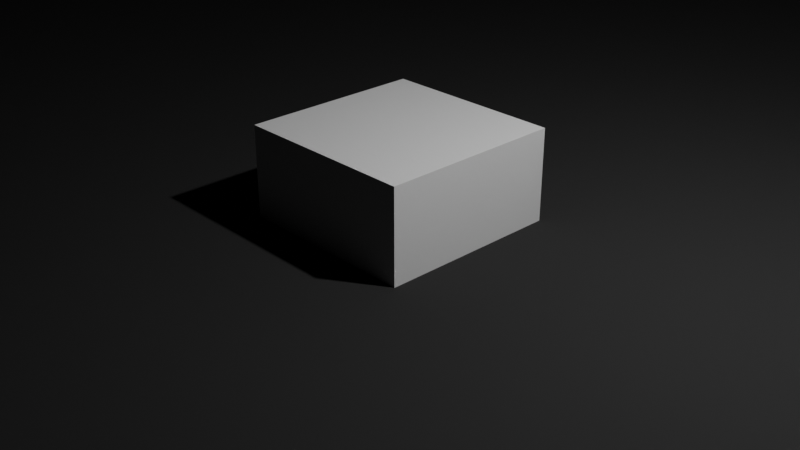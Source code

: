 # Source: cote.blend  (saved by Blender 2.93.21; exported with 4.5.12 LTS)
import bpy
from mathutils import Matrix  # noqa: F401  (used for matrix-valued properties, if any)

bpy.ops.wm.read_factory_settings(use_empty=True)
scene = bpy.context.scene
scene.name = 'Scene'

# ---- collections
col_collection = bpy.data.collections.new('Collection'); scene.collection.children.link(col_collection)

# ---- materials (node trees are filled in below, after node groups)
mat_material = bpy.data.materials.new('Material')
mat_material.alpha_threshold = 0.0
mat_material.use_transparent_shadow = False
mat_material.line_color = (0.0, 0.0, 0.0, 1.0)
mat_mat_riau = bpy.data.materials.new('Matériau')
mat_mat_riau.use_transparent_shadow = False
mat_mat_riau.diffuse_color = (0.03, 0.03, 0.03, 1.0)

# ---- material node trees
mat_material.use_nodes = True; mat_material.node_tree.nodes.clear()
_N = mat_material.node_tree.nodes; _L = mat_material.node_tree.links
n0 = _N.new('ShaderNodeOutputMaterial'); n0.name = 'Material Output'; n0.location = (300, 300)
n1 = _N.new('ShaderNodeBsdfPrincipled'); n1.name = 'Principled BSDF'; n1.location = (10, 300)
n1.distribution = 'GGX'
n1.subsurface_method = 'BURLEY'
n1.inputs[2].default_value = 0.4
n1.inputs[3].default_value = 1.45
n1.inputs[27].default_value = (0.0, 0.0, 0.0, 1.0)
n1.inputs[28].default_value = 1.0
_L.new(n1.outputs[0], n0.inputs[0])
n0.is_active_output = True

# ---- world
world_world = bpy.data.worlds.new('World'); scene.world = world_world
world_world.use_nodes = True; world_world.node_tree.nodes.clear()
_N = world_world.node_tree.nodes; _L = world_world.node_tree.links
n0 = _N.new('ShaderNodeOutputWorld'); n0.name = 'World Output'; n0.location = (300, 300)
n1 = _N.new('ShaderNodeBackground'); n1.name = 'Background'; n1.location = (10, 300)
n1.inputs[0].default_value = (0.05088, 0.05088, 0.05088, 1.0)
_L.new(n1.outputs[0], n0.inputs[0])
n0.is_active_output = True
world_world.color = (0.05088, 0.05088, 0.05088)
world_world.use_sun_shadow = False
world_world.sun_shadow_jitter_overblur = 0.0

# ---- cameras
cam_camera = bpy.data.cameras.new('Camera')
cam_camera.clip_end = 100.0
cam_camera.ortho_scale = 7.314

# ---- lights
light_light = bpy.data.lights.new('Light', 'POINT')
light_light.transmission_factor = 0.0
light_light.energy = 1000.0
light_light.shadow_soft_size = 0.1
light_light.shadow_maximum_resolution = 0.006
light_light.use_absolute_resolution = True

# ---- meshes
me_cube = bpy.data.meshes.new('Cube')
me_cube.from_pydata([(1.0, 1.0, 1.0), (1.0, 1.0, -1.0), (1.0, -1.0, 1.0), (1.0, -1.0, -1.0), (-1.0, 1.0, 1.0), (-1.0, 1.0, -1.0), (-1.0, -1.0, 1.0), (-1.0, -1.0, -1.0)], [], [(0, 4, 6, 2), (3, 2, 6, 7), (7, 6, 4, 5), (5, 1, 3, 7), (1, 0, 2, 3), (5, 4, 0, 1)])
_uv = me_cube.uv_layers.new(name='UVMap')
_uv.uv.foreach_set('vector', [0.625, 0.5, 0.875, 0.5, 0.875, 0.75, 0.625, 0.75, 0.375, 0.75, 0.625, 0.75, 0.625, 1.0, 0.375, 1.0, 0.375, 0.0, 0.625, 0.0, 0.625, 0.25, 0.375, 0.25, 0.125, 0.5, 0.375, 0.5, 0.375, 0.75, 0.125, 0.75, 0.375, 0.5, 0.625, 0.5, 0.625, 0.75, 0.375, 0.75, 0.375, 0.25, 0.625, 0.25, 0.625, 0.5, 0.375, 0.5])
me_cube.materials.append(mat_material)
me_cube.use_remesh_preserve_volume = False
me_cube.use_remesh_preserve_attributes = False
me_cube.use_mirror_vertex_groups = False
me_cube.update()
me_cote = bpy.data.meshes.new('cote')
me_cote.from_pydata([(50.0, 6.0, 0.0), (50.0, 6.0, 6.0), (25.0, 6.0, 0.0), (0.0, 6.0, 6.0), (385.0, 6.0, 6.0), (335.0, 6.0, 6.0), (360.0, 6.0, 0.0), (335.0, 6.0, 0.0), (235.0, 46.0, 0.0), (150.0, 46.0, 0.0), (235.0, 46.0, 6.0), (150.0, 46.0, 6.0), (0.0, 46.0, 6.0), (50.0, 46.0, 6.0), (25.0, 46.0, 0.0), (50.0, 46.0, 0.0), (150.0, 6.0, 0.0), (235.0, 6.0, 0.0), (150.0, 6.0, 6.0), (235.0, 6.0, 6.0), (335.0, 46.0, 0.0), (335.0, 46.0, 6.0), (360.0, 46.0, 0.0), (385.0, 46.0, 6.0), (50.0, 0.0, 6.0), (150.0, 0.0, 6.0), (335.0, 52.0, 6.0), (235.0, 52.0, 6.0), (235.0, 0.0, 6.0), (335.0, 0.0, 6.0), (150.0, 52.0, 6.0), (50.0, 52.0, 6.0), (50.0, 52.0, 0.0), (150.0, 52.0, 0.0), (150.0, 0.0, 0.0), (50.0, 0.0, 0.0), (235.0, 52.0, 0.0), (335.0, 52.0, 0.0), (335.0, 0.0, 0.0), (235.0, 0.0, 0.0), (360.0, 46.0, 5.437e-16), (360.0, 6.0, -6.833e-16), (25.0, 46.0, -2.278e-15), (25.0, 6.0, -1.051e-15)], [], [(0, 1, 2), (2, 1, 3), (4, 5, 6), (6, 5, 7), (8, 9, 10), (10, 9, 11), (12, 13, 14), (14, 13, 15), (16, 17, 18), (18, 17, 19), (20, 21, 22), (22, 21, 23), (12, 3, 13), (13, 3, 1), (24, 25, 1), (1, 25, 18), (26, 27, 10), (28, 29, 5), (4, 23, 5), (5, 23, 21), (5, 21, 28), (28, 21, 19), (21, 26, 19), (19, 26, 10), (19, 10, 18), (18, 10, 11), (18, 11, 1), (1, 11, 30), (1, 30, 13), (13, 30, 31), (15, 32, 33), (0, 2, 14), (16, 34, 35), (9, 8, 17), (36, 37, 8), (8, 37, 20), (17, 16, 9), (9, 16, 35), (9, 35, 33), (33, 35, 0), (33, 0, 15), (15, 0, 14), (22, 6, 20), (20, 6, 7), (20, 7, 8), (8, 7, 38), (8, 38, 17), (17, 38, 39), (32, 15, 31), (31, 15, 13), (33, 32, 30), (30, 32, 31), (9, 33, 11), (11, 33, 30), (36, 8, 27), (27, 8, 10), (37, 36, 26), (26, 36, 27), (20, 37, 21), (21, 37, 26), (17, 39, 19), (19, 39, 28), (38, 7, 29), (29, 7, 5), (39, 38, 28), (28, 38, 29), (0, 35, 1), (1, 35, 24), (34, 16, 25), (25, 16, 18), (35, 34, 24), (24, 34, 25), (23, 4, 40), (40, 4, 41), (42, 43, 12), (12, 43, 3)])
me_cote.materials.append(mat_mat_riau)
me_cote.use_remesh_fix_poles = True
me_cote.use_remesh_preserve_attributes = False
me_cote.update()

# ---- objects
ob_cube = bpy.data.objects.new('Cube', me_cube)
ob_light = bpy.data.objects.new('Light', light_light)
ob_camera = bpy.data.objects.new('Camera', cam_camera)
ob_cote = bpy.data.objects.new('cote', me_cote)

# ---- transforms, parenting, visibility, modifiers, constraints
ob_cube.location = (0.0, 0.0, 0.0)
ob_cube.lock_rotations_4d = False
ob_cube.empty_display_type = 'ARROWS'
ob_cube.lineart.crease_threshold = 0.0
ob_light.location = (4.076, 1.005, 5.904)
ob_light.rotation_euler = (0.6503, 0.05522, 1.866)
ob_light.lock_rotations_4d = False
ob_light.empty_display_type = 'ARROWS'
ob_light.color = (0.0, 0.0, 0.0, 0.0)
ob_light.lineart.crease_threshold = 0.0
ob_camera.location = (7.359, -6.926, 4.958)
ob_camera.rotation_euler = (1.109, 0.0, 0.8149)
ob_camera.lock_rotations_4d = False
ob_camera.empty_display_type = 'ARROWS'
ob_camera.color = (0.0, 0.0, 0.0, 0.0)
ob_camera.display_type = 'WIRE'
ob_camera.lineart.crease_threshold = 0.0
ob_cote.location = (-192.0, -25.96, 0.0)

# ---- collection membership
col_collection.objects.link(ob_cube)
col_collection.objects.link(ob_light)
col_collection.objects.link(ob_camera)
col_collection.objects.link(ob_cote)

# ---- scene / render settings (as saved in the file)
scene.camera = ob_camera
scene.frame_start = 1; scene.frame_end = 250; scene.frame_set(1)
scene.render.engine = 'BLENDER_EEVEE_NEXT'
scene.cycles.use_denoising = False
scene.cycles.samples = 128
scene.cycles.sampling_pattern = 'TABULATED_SOBOL'
scene.cycles.use_adaptive_sampling = False
scene.cycles.use_light_tree = False
scene.view_settings.view_transform = 'Filmic'
bpy.context.view_layer.update()
